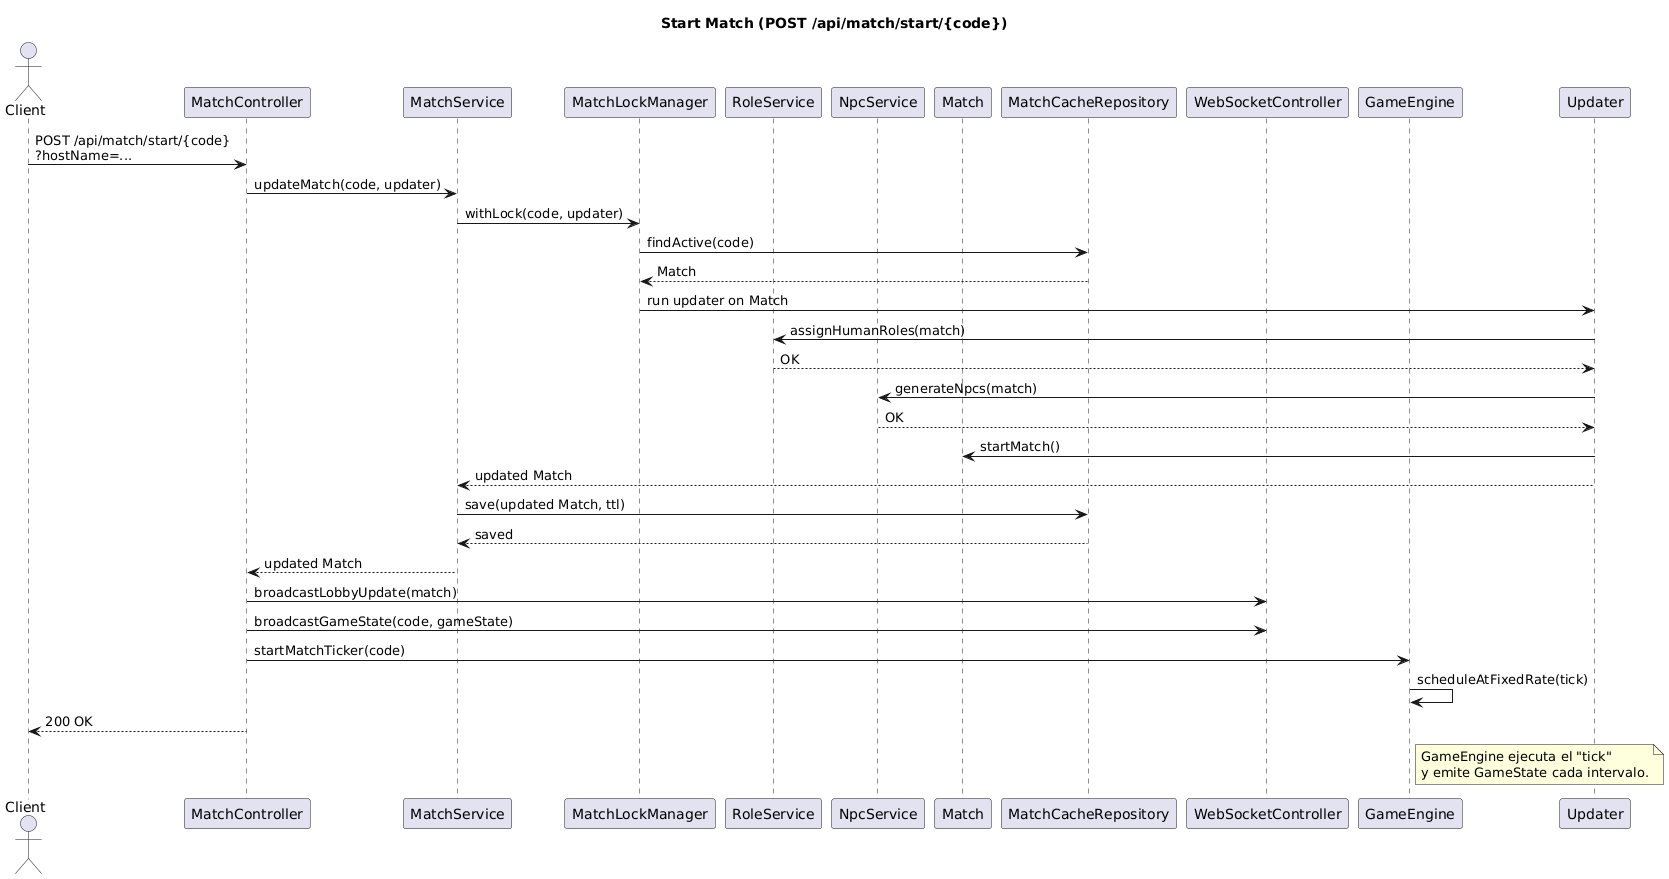

The diagram above was rendered by PlantUML. Its source (embedded in the PNG):
@startuml
title Start Match (POST /api/match/start/{code})

actor Client
participant MatchController as MC
participant MatchService as MS
participant MatchLockManager as MLM
participant RoleService as RS
participant NpcService as NS
participant Match as MATCH
participant MatchCacheRepository as MCR
participant WebSocketController as WS
participant GameEngine as GE
participant Updater as UP

Client -> MC : POST /api/match/start/{code}\n?hostName=...
MC -> MS : updateMatch(code, updater)
MS -> MLM : withLock(code, updater)
MLM -> MCR : findActive(code)
MCR --> MLM : Match
MLM -> UP : run updater on Match

UP -> RS : assignHumanRoles(match)
RS --> UP : OK
UP -> NS : generateNpcs(match)
NS --> UP : OK
UP -> MATCH : startMatch()
UP --> MS : updated Match

MS -> MCR : save(updated Match, ttl)
MCR --> MS : saved
MS --> MC : updated Match

MC -> WS : broadcastLobbyUpdate(match)
MC -> WS : broadcastGameState(code, gameState)
MC -> GE : startMatchTicker(code)
GE -> GE : scheduleAtFixedRate(tick)

MC --> Client : 200 OK

note right of GE
GameEngine ejecuta el "tick"
y emite GameState cada intervalo.
end note
@enduml